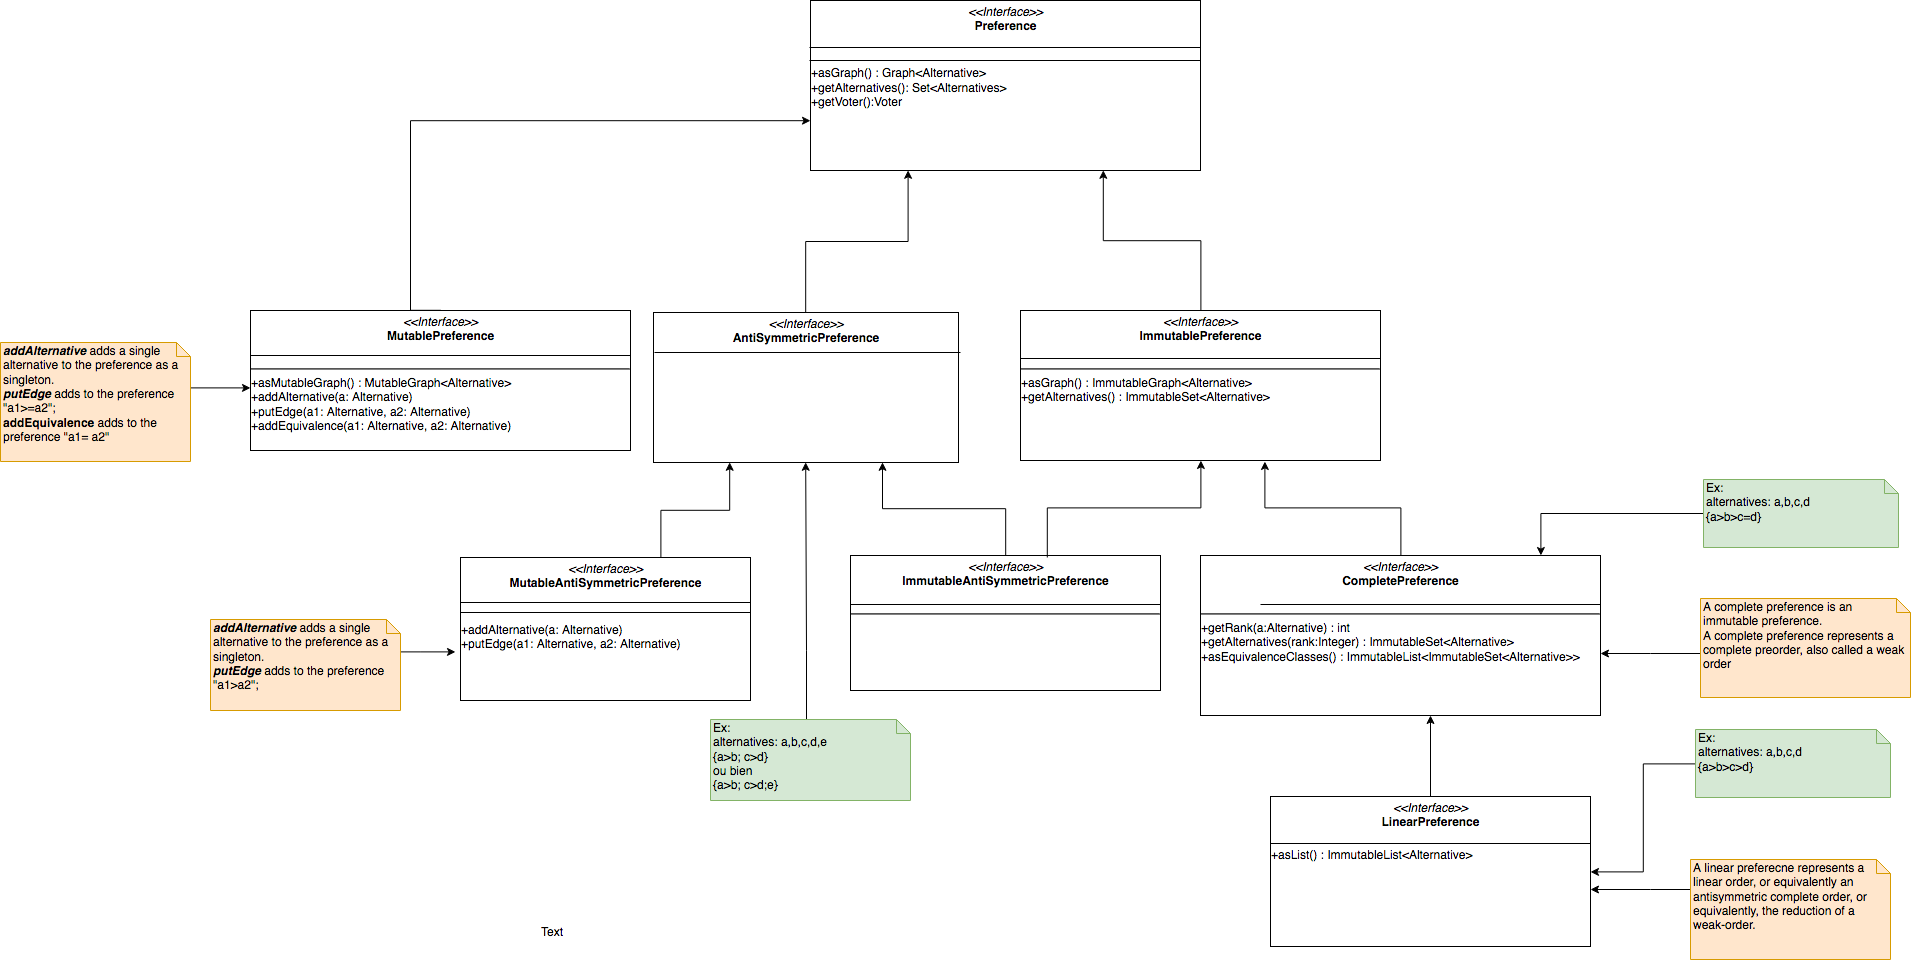

The diagram above was exported from draw.io. Its source (the exported page's mxGraphModel, read from the mxfile embedded in the PNG):
<mxGraphModel dx="1890" dy="425" grid="1" gridSize="10" guides="1" tooltips="1" connect="1" arrows="1" fold="1" page="1" pageScale="1" pageWidth="1169" pageHeight="827" math="0" shadow="0">
  <root>
    <mxCell id="0" />
    <mxCell id="1" parent="0" />
    <mxCell id="poMBlU7s4W9mAd9j-N-B-3" value="" style="edgeStyle=orthogonalEdgeStyle;rounded=0;orthogonalLoop=1;jettySize=auto;html=1;exitX=0.5;exitY=0;exitDx=0;exitDy=0;" parent="1" source="poMBlU7s4W9mAd9j-N-B-2" target="poMBlU7s4W9mAd9j-N-B-1" edge="1">
      <mxGeometry relative="1" as="geometry">
        <Array as="points">
          <mxPoint x="10" y="150" />
        </Array>
      </mxGeometry>
    </mxCell>
    <mxCell id="poMBlU7s4W9mAd9j-N-B-7" value="" style="edgeStyle=orthogonalEdgeStyle;rounded=0;orthogonalLoop=1;jettySize=auto;html=1;entryX=0.25;entryY=1;entryDx=0;entryDy=0;" parent="1" source="poMBlU7s4W9mAd9j-N-B-6" target="poMBlU7s4W9mAd9j-N-B-1" edge="1">
      <mxGeometry relative="1" as="geometry">
        <mxPoint x="510" y="280" as="targetPoint" />
      </mxGeometry>
    </mxCell>
    <mxCell id="poMBlU7s4W9mAd9j-N-B-1" value="&lt;p style=&quot;margin: 0px ; margin-top: 4px ; text-align: center&quot;&gt;&lt;i&gt;&amp;lt;&amp;lt;Interface&amp;gt;&amp;gt;&lt;/i&gt;&lt;br&gt;&lt;b&gt;Preference&lt;/b&gt;&lt;/p&gt;&lt;p style=&quot;margin: 0px ; margin-top: 4px ; text-align: center&quot;&gt;&lt;br&gt;&lt;/p&gt;&lt;div&gt;&lt;br&gt;&lt;/div&gt;&lt;div&gt;&lt;span&gt;+asGraph() : Graph&amp;lt;Alternative&amp;gt;&lt;/span&gt;&lt;/div&gt;&lt;div&gt;+getAlternatives(): Set&amp;lt;Alternatives&amp;gt;&lt;br&gt;&lt;/div&gt;&lt;div&gt;+getVoter():Voter&lt;/div&gt;&lt;div&gt;&lt;br&gt;&lt;/div&gt;&lt;div&gt;&lt;br&gt;&lt;/div&gt;&lt;div&gt;&lt;br&gt;&lt;/div&gt;" style="verticalAlign=middle;align=left;overflow=fill;fontSize=12;fontFamily=Helvetica;html=1;" parent="1" vertex="1">
      <mxGeometry x="410" y="30" width="390" height="170" as="geometry" />
    </mxCell>
    <mxCell id="XRXxAw7_97MCFYgaoNji-4" style="edgeStyle=orthogonalEdgeStyle;rounded=0;orthogonalLoop=1;jettySize=auto;html=1;entryX=0.25;entryY=1;entryDx=0;entryDy=0;" parent="1" source="poMBlU7s4W9mAd9j-N-B-10" target="poMBlU7s4W9mAd9j-N-B-6" edge="1">
      <mxGeometry relative="1" as="geometry">
        <Array as="points">
          <mxPoint x="260" y="540" />
          <mxPoint x="329" y="540" />
        </Array>
      </mxGeometry>
    </mxCell>
    <mxCell id="XRXxAw7_97MCFYgaoNji-5" style="edgeStyle=orthogonalEdgeStyle;rounded=0;orthogonalLoop=1;jettySize=auto;html=1;entryX=0.75;entryY=1;entryDx=0;entryDy=0;" parent="1" source="poMBlU7s4W9mAd9j-N-B-14" target="poMBlU7s4W9mAd9j-N-B-6" edge="1">
      <mxGeometry relative="1" as="geometry" />
    </mxCell>
    <mxCell id="poMBlU7s4W9mAd9j-N-B-6" value="&lt;p style=&quot;margin: 0px ; margin-top: 4px ; text-align: center&quot;&gt;&lt;i&gt;&amp;lt;&amp;lt;Interface&amp;gt;&amp;gt;&lt;/i&gt;&lt;br&gt;&lt;b&gt;AntiSymmetricPreference&lt;/b&gt;&lt;/p&gt;" style="verticalAlign=middle;align=left;overflow=fill;fontSize=12;fontFamily=Helvetica;html=1;" parent="1" vertex="1">
      <mxGeometry x="253" y="342" width="305" height="150" as="geometry" />
    </mxCell>
    <mxCell id="poMBlU7s4W9mAd9j-N-B-10" value="&lt;p style=&quot;margin: 0px ; margin-top: 4px ; text-align: center&quot;&gt;&lt;i&gt;&amp;lt;&amp;lt;Interface&amp;gt;&amp;gt;&lt;/i&gt;&lt;br&gt;&lt;b&gt;MutableAntiSymmetricPreference&lt;/b&gt;&lt;/p&gt;" style="verticalAlign=top;align=left;overflow=fill;fontSize=12;fontFamily=Helvetica;html=1;" parent="1" vertex="1">
      <mxGeometry x="60" y="587" width="290" height="143" as="geometry" />
    </mxCell>
    <mxCell id="poMBlU7s4W9mAd9j-N-B-9" value="" style="edgeStyle=orthogonalEdgeStyle;rounded=0;orthogonalLoop=1;jettySize=auto;html=1;entryX=0.75;entryY=1;entryDx=0;entryDy=0;" parent="1" source="poMBlU7s4W9mAd9j-N-B-8" target="poMBlU7s4W9mAd9j-N-B-1" edge="1">
      <mxGeometry relative="1" as="geometry" />
    </mxCell>
    <mxCell id="poMBlU7s4W9mAd9j-N-B-19" value="" style="edgeStyle=orthogonalEdgeStyle;rounded=0;orthogonalLoop=1;jettySize=auto;html=1;" parent="1" source="poMBlU7s4W9mAd9j-N-B-18" target="poMBlU7s4W9mAd9j-N-B-4" edge="1">
      <mxGeometry relative="1" as="geometry">
        <Array as="points">
          <mxPoint x="925" y="697" />
          <mxPoint x="925" y="697" />
        </Array>
      </mxGeometry>
    </mxCell>
    <mxCell id="LXN2vRK3tQuYj-UxHpee-5" value="" style="edgeStyle=orthogonalEdgeStyle;rounded=0;orthogonalLoop=1;jettySize=auto;html=1;entryX=0.678;entryY=1.007;entryDx=0;entryDy=0;entryPerimeter=0;" parent="1" source="poMBlU7s4W9mAd9j-N-B-4" target="poMBlU7s4W9mAd9j-N-B-8" edge="1">
      <mxGeometry relative="1" as="geometry">
        <mxPoint x="1060" y="507" as="targetPoint" />
      </mxGeometry>
    </mxCell>
    <mxCell id="poMBlU7s4W9mAd9j-N-B-4" value="&lt;p style=&quot;margin: 0px ; margin-top: 4px ; text-align: center&quot;&gt;&lt;i&gt;&amp;lt;&amp;lt;Interface&amp;gt;&amp;gt;&lt;/i&gt;&lt;br&gt;&lt;b&gt;CompletePreference&lt;/b&gt;&lt;/p&gt;&lt;p style=&quot;margin: 0px ; margin-top: 4px ; text-align: center&quot;&gt;&lt;b&gt;&lt;br&gt;&lt;/b&gt;&lt;/p&gt;&lt;div&gt;&lt;hr&gt;&lt;/div&gt;&lt;div&gt;&lt;span&gt;+getRank(a:Alternative) : int&lt;/span&gt;&lt;/div&gt;&lt;div&gt;+getAlternatives(rank:Integer) : ImmutableSet&amp;lt;Alternative&amp;gt;&lt;span&gt;&lt;br&gt;&lt;/span&gt;&lt;/div&gt;&lt;div&gt;+asEquivalenceClasses() : ImmutableList&amp;lt;ImmutableSet&amp;lt;Alternative&amp;gt;&amp;gt;&lt;/div&gt;" style="verticalAlign=top;align=left;overflow=fill;fontSize=12;fontFamily=Helvetica;html=1;" parent="1" vertex="1">
      <mxGeometry x="800" y="585" width="400" height="160" as="geometry" />
    </mxCell>
    <mxCell id="poMBlU7s4W9mAd9j-N-B-18" value="&lt;p style=&quot;margin: 0px ; margin-top: 4px ; text-align: center&quot;&gt;&lt;i&gt;&amp;lt;&amp;lt;Interface&amp;gt;&amp;gt;&lt;/i&gt;&lt;br&gt;&lt;b&gt;LinearPreference&lt;/b&gt;&lt;br&gt;&lt;/p&gt;&lt;p style=&quot;margin: 0px ; margin-top: 4px ; text-align: center&quot;&gt;&lt;b&gt;&lt;br&gt;&lt;/b&gt;&lt;/p&gt;+asList() : ImmutableList&amp;lt;Alternative&amp;gt;&lt;br&gt;" style="verticalAlign=top;align=left;overflow=fill;fontSize=12;fontFamily=Helvetica;html=1;" parent="1" vertex="1">
      <mxGeometry x="870" y="826" width="320" height="150" as="geometry" />
    </mxCell>
    <mxCell id="poMBlU7s4W9mAd9j-N-B-8" value="&lt;p style=&quot;margin: 0px ; margin-top: 4px ; text-align: center&quot;&gt;&lt;i&gt;&amp;lt;&amp;lt;Interface&amp;gt;&amp;gt;&lt;/i&gt;&lt;br&gt;&lt;b&gt;ImmutablePreference&lt;/b&gt;&lt;/p&gt;&lt;p style=&quot;margin: 0px ; margin-top: 4px ; text-align: center&quot;&gt;&lt;b&gt;&lt;br&gt;&lt;/b&gt;&lt;/p&gt;&lt;hr&gt;&lt;div&gt;&lt;span&gt;+asGraph() : ImmutableGraph&amp;lt;Alternative&amp;gt;&lt;/span&gt;&lt;/div&gt;&lt;div&gt;+getAlternatives() : ImmutableSet&amp;lt;Alternative&amp;gt;&lt;span&gt;&lt;br&gt;&lt;/span&gt;&lt;/div&gt;" style="verticalAlign=top;align=left;overflow=fill;fontSize=12;fontFamily=Helvetica;html=1;" parent="1" vertex="1">
      <mxGeometry x="620" y="340" width="360" height="150" as="geometry" />
    </mxCell>
    <mxCell id="poMBlU7s4W9mAd9j-N-B-14" value="&lt;p style=&quot;margin: 0px ; margin-top: 4px ; text-align: center&quot;&gt;&lt;i&gt;&amp;lt;&amp;lt;Interface&amp;gt;&amp;gt;&lt;/i&gt;&lt;br&gt;&lt;b&gt;ImmutableAntiSymmetricPreference&lt;/b&gt;&lt;/p&gt;&lt;p style=&quot;margin: 0px ; margin-top: 4px ; text-align: center&quot;&gt;&lt;b&gt;&lt;br&gt;&lt;/b&gt;&lt;/p&gt;&lt;hr&gt;" style="verticalAlign=top;align=left;overflow=fill;fontSize=12;fontFamily=Helvetica;html=1;" parent="1" vertex="1">
      <mxGeometry x="450" y="585" width="310" height="135" as="geometry" />
    </mxCell>
    <mxCell id="poMBlU7s4W9mAd9j-N-B-2" value="&lt;p style=&quot;margin: 0px ; margin-top: 4px ; text-align: center&quot;&gt;&lt;i&gt;&amp;lt;&amp;lt;Interface&amp;gt;&amp;gt;&lt;/i&gt;&lt;br&gt;&lt;b&gt;MutablePreference&lt;/b&gt;&lt;/p&gt;&lt;p style=&quot;margin: 0px ; margin-top: 4px ; text-align: center&quot;&gt;&lt;b&gt;&lt;br&gt;&lt;/b&gt;&lt;/p&gt;&lt;hr&gt;&lt;div&gt;&lt;span&gt;+asMutableGraph() : MutableGraph&amp;lt;Alternative&amp;gt;&lt;/span&gt;&lt;br&gt;&lt;span&gt;+addAlternative(a: Alternative)&lt;br&gt;+putEdge(a1: Alternative, a2: Alternative)&lt;/span&gt;&lt;/div&gt;&lt;div&gt;&lt;span&gt;+addEquivalence(&lt;/span&gt;&lt;span&gt;&lt;span&gt;a1: Alternative, a2: Alternative)&lt;/span&gt;&lt;/span&gt;&lt;div&gt;&lt;br&gt;&lt;/div&gt;&lt;div&gt;&lt;br&gt;&lt;/div&gt;&lt;div&gt;&lt;br&gt;&lt;/div&gt;&lt;/div&gt;" style="verticalAlign=top;align=left;overflow=fill;fontSize=12;fontFamily=Helvetica;html=1;" parent="1" vertex="1">
      <mxGeometry x="-150" y="340" width="380" height="140" as="geometry" />
    </mxCell>
    <mxCell id="XRXxAw7_97MCFYgaoNji-7" value="" style="line;strokeWidth=1;fillColor=none;align=left;verticalAlign=middle;spacingTop=-1;spacingLeft=3;spacingRight=3;rotatable=0;labelPosition=right;points=[];portConstraint=eastwest;" parent="1" vertex="1">
      <mxGeometry x="409" y="85" width="391" height="10" as="geometry" />
    </mxCell>
    <mxCell id="XRXxAw7_97MCFYgaoNji-8" value="" style="line;strokeWidth=1;fillColor=none;align=left;verticalAlign=middle;spacingTop=-1;spacingLeft=3;spacingRight=3;rotatable=0;labelPosition=right;points=[];portConstraint=eastwest;" parent="1" vertex="1">
      <mxGeometry x="409" y="73" width="391" height="8" as="geometry" />
    </mxCell>
    <mxCell id="XRXxAw7_97MCFYgaoNji-10" value="" style="line;strokeWidth=1;fillColor=none;align=left;verticalAlign=middle;spacingTop=-1;spacingLeft=3;spacingRight=3;rotatable=0;labelPosition=right;points=[];portConstraint=eastwest;" parent="1" vertex="1">
      <mxGeometry x="-150" y="381" width="380" height="8" as="geometry" />
    </mxCell>
    <mxCell id="XRXxAw7_97MCFYgaoNji-12" value="" style="line;strokeWidth=1;fillColor=none;align=left;verticalAlign=middle;spacingTop=-1;spacingLeft=3;spacingRight=3;rotatable=0;labelPosition=right;points=[];portConstraint=eastwest;" parent="1" vertex="1">
      <mxGeometry x="254" y="378" width="306" height="8" as="geometry" />
    </mxCell>
    <mxCell id="XRXxAw7_97MCFYgaoNji-14" value="" style="line;strokeWidth=1;fillColor=none;align=left;verticalAlign=middle;spacingTop=-1;spacingLeft=3;spacingRight=3;rotatable=0;labelPosition=right;points=[];portConstraint=eastwest;" parent="1" vertex="1">
      <mxGeometry x="620" y="384" width="360" height="8" as="geometry" />
    </mxCell>
    <mxCell id="XRXxAw7_97MCFYgaoNji-17" value="" style="line;strokeWidth=1;fillColor=none;align=left;verticalAlign=middle;spacingTop=-1;spacingLeft=3;spacingRight=3;rotatable=0;labelPosition=right;points=[];portConstraint=eastwest;" parent="1" vertex="1">
      <mxGeometry x="860" y="630" width="340" height="8" as="geometry" />
    </mxCell>
    <mxCell id="XRXxAw7_97MCFYgaoNji-19" value="" style="line;strokeWidth=1;fillColor=none;align=left;verticalAlign=middle;spacingTop=-1;spacingLeft=3;spacingRight=3;rotatable=0;labelPosition=right;points=[];portConstraint=eastwest;" parent="1" vertex="1">
      <mxGeometry x="870" y="869" width="320" height="8" as="geometry" />
    </mxCell>
    <mxCell id="XRXxAw7_97MCFYgaoNji-21" value="" style="line;strokeWidth=1;fillColor=none;align=left;verticalAlign=middle;spacingTop=-1;spacingLeft=3;spacingRight=3;rotatable=0;labelPosition=right;points=[];portConstraint=eastwest;" parent="1" vertex="1">
      <mxGeometry x="450" y="630" width="310" height="8" as="geometry" />
    </mxCell>
    <mxCell id="XRXxAw7_97MCFYgaoNji-22" value="" style="line;strokeWidth=1;fillColor=none;align=left;verticalAlign=middle;spacingTop=-1;spacingLeft=3;spacingRight=3;rotatable=0;labelPosition=right;points=[];portConstraint=eastwest;" parent="1" vertex="1">
      <mxGeometry x="60" y="638" width="290" height="8" as="geometry" />
    </mxCell>
    <mxCell id="XRXxAw7_97MCFYgaoNji-23" value="" style="line;strokeWidth=1;fillColor=none;align=left;verticalAlign=middle;spacingTop=-1;spacingLeft=3;spacingRight=3;rotatable=0;labelPosition=right;points=[];portConstraint=eastwest;" parent="1" vertex="1">
      <mxGeometry x="60" y="628" width="290" height="8" as="geometry" />
    </mxCell>
    <mxCell id="sBywTc--kwEPFjlZIo5l-2" style="edgeStyle=orthogonalEdgeStyle;rounded=0;orthogonalLoop=1;jettySize=auto;html=1;exitX=0.634;exitY=0.014;exitDx=0;exitDy=0;exitPerimeter=0;" parent="1" source="poMBlU7s4W9mAd9j-N-B-14" target="poMBlU7s4W9mAd9j-N-B-8" edge="1">
      <mxGeometry relative="1" as="geometry">
        <mxPoint x="605" y="595" as="sourcePoint" />
        <mxPoint x="492" y="502" as="targetPoint" />
      </mxGeometry>
    </mxCell>
    <mxCell id="YuDQLK9Y0Y6IZZpfnChJ-2" value="" style="edgeStyle=orthogonalEdgeStyle;rounded=0;orthogonalLoop=1;jettySize=auto;html=1;" parent="1" source="YuDQLK9Y0Y6IZZpfnChJ-1" target="poMBlU7s4W9mAd9j-N-B-4" edge="1">
      <mxGeometry relative="1" as="geometry">
        <Array as="points">
          <mxPoint x="1250" y="683" />
          <mxPoint x="1250" y="683" />
        </Array>
      </mxGeometry>
    </mxCell>
    <mxCell id="YuDQLK9Y0Y6IZZpfnChJ-1" value="&lt;div align=&quot;left&quot;&gt;A complete preference is an immutable preference.&lt;br&gt;&lt;/div&gt;&lt;div align=&quot;left&quot;&gt;A complete preference represents a complete preorder, also called a weak order&lt;/div&gt;" style="shape=note;whiteSpace=wrap;html=1;size=14;verticalAlign=top;align=left;spacingTop=-6;fillColor=#ffe6cc;strokeColor=#d79b00;" parent="1" vertex="1">
      <mxGeometry x="1300" y="628" width="210" height="99" as="geometry" />
    </mxCell>
    <mxCell id="YuDQLK9Y0Y6IZZpfnChJ-5" value="" style="edgeStyle=orthogonalEdgeStyle;rounded=0;orthogonalLoop=1;jettySize=auto;html=1;entryX=1;entryY=0.62;entryDx=0;entryDy=0;entryPerimeter=0;" parent="1" source="YuDQLK9Y0Y6IZZpfnChJ-3" target="poMBlU7s4W9mAd9j-N-B-18" edge="1">
      <mxGeometry relative="1" as="geometry">
        <mxPoint x="1210" y="917" as="targetPoint" />
        <Array as="points">
          <mxPoint x="1250" y="919" />
          <mxPoint x="1250" y="919" />
        </Array>
      </mxGeometry>
    </mxCell>
    <mxCell id="YuDQLK9Y0Y6IZZpfnChJ-3" value="A linear preferecne represents a linear order, or equivalently an antisymmetric complete order, or equivalently, the reduction of a weak-order." style="shape=note;whiteSpace=wrap;html=1;size=14;verticalAlign=top;align=left;spacingTop=-6;fillColor=#ffe6cc;strokeColor=#d79b00;" parent="1" vertex="1">
      <mxGeometry x="1290" y="889" width="200" height="100" as="geometry" />
    </mxCell>
    <mxCell id="3F7X2_0Q2leGdwukuEnn-6" value="" style="edgeStyle=orthogonalEdgeStyle;rounded=0;orthogonalLoop=1;jettySize=auto;html=1;" parent="1" source="3F7X2_0Q2leGdwukuEnn-2" target="poMBlU7s4W9mAd9j-N-B-4" edge="1">
      <mxGeometry relative="1" as="geometry">
        <mxPoint x="1225" y="544" as="targetPoint" />
        <Array as="points">
          <mxPoint x="1140" y="543" />
        </Array>
      </mxGeometry>
    </mxCell>
    <mxCell id="3F7X2_0Q2leGdwukuEnn-2" value="&lt;div&gt;Ex: &lt;br&gt;&lt;/div&gt;&lt;div&gt;alternatives: a,b,c,d&lt;/div&gt;&lt;div&gt;{a&amp;gt;b&amp;gt;c=d}&lt;br&gt;&lt;/div&gt;&lt;div&gt;&lt;br&gt;&lt;/div&gt;&lt;div&gt;&lt;br&gt;&lt;/div&gt;" style="shape=note;whiteSpace=wrap;html=1;size=14;verticalAlign=top;align=left;spacingTop=-6;fillColor=#d5e8d4;strokeColor=#82b366;" parent="1" vertex="1">
      <mxGeometry x="1303" y="509" width="195" height="68" as="geometry" />
    </mxCell>
    <mxCell id="3F7X2_0Q2leGdwukuEnn-11" value="" style="edgeStyle=orthogonalEdgeStyle;rounded=0;orthogonalLoop=1;jettySize=auto;html=1;" parent="1" source="3F7X2_0Q2leGdwukuEnn-9" target="poMBlU7s4W9mAd9j-N-B-18" edge="1">
      <mxGeometry relative="1" as="geometry">
        <mxPoint x="1215" y="808" as="targetPoint" />
      </mxGeometry>
    </mxCell>
    <mxCell id="3F7X2_0Q2leGdwukuEnn-9" value="&lt;div&gt;Ex: &lt;br&gt;&lt;/div&gt;&lt;div&gt;alternatives: a,b,c,d&lt;/div&gt;&lt;div&gt;{a&amp;gt;b&amp;gt;c&amp;gt;d}&lt;br&gt;&lt;/div&gt;&lt;div&gt;&lt;br&gt;&lt;/div&gt;&lt;div&gt;&lt;br&gt;&lt;/div&gt;" style="shape=note;whiteSpace=wrap;html=1;size=14;verticalAlign=top;align=left;spacingTop=-6;fillColor=#d5e8d4;strokeColor=#82b366;" parent="1" vertex="1">
      <mxGeometry x="1295" y="759" width="195" height="68" as="geometry" />
    </mxCell>
    <mxCell id="3F7X2_0Q2leGdwukuEnn-17" value="" style="edgeStyle=orthogonalEdgeStyle;rounded=0;orthogonalLoop=1;jettySize=auto;html=1;entryX=0.5;entryY=1;entryDx=0;entryDy=0;" parent="1" source="3F7X2_0Q2leGdwukuEnn-13" target="poMBlU7s4W9mAd9j-N-B-6" edge="1">
      <mxGeometry relative="1" as="geometry">
        <mxPoint x="400" y="520" as="targetPoint" />
        <Array as="points">
          <mxPoint x="406" y="680" />
          <mxPoint x="406" y="680" />
        </Array>
      </mxGeometry>
    </mxCell>
    <mxCell id="3F7X2_0Q2leGdwukuEnn-13" value="&lt;div&gt;Ex: &lt;br&gt;&lt;/div&gt;&lt;div&gt;alternatives: a,b,c,d,e&lt;/div&gt;&lt;div&gt;{a&amp;gt;b; c&amp;gt;d}&lt;/div&gt;&lt;div&gt;ou bien &lt;br&gt;&lt;/div&gt;&lt;div&gt;{a&amp;gt;b; c&amp;gt;d;e}&lt;/div&gt;&lt;div&gt;&lt;br&gt;&lt;/div&gt;&lt;div&gt;&lt;br&gt;&lt;/div&gt;" style="shape=note;whiteSpace=wrap;html=1;size=14;verticalAlign=top;align=left;spacingTop=-6;fillColor=#d5e8d4;strokeColor=#82b366;" parent="1" vertex="1">
      <mxGeometry x="310" y="749" width="200" height="81" as="geometry" />
    </mxCell>
    <mxCell id="LXN2vRK3tQuYj-UxHpee-8" value="+addAlternative(a: Alternative)&#10;+putEdge(a1: Alternative, a2: Alternative)&#10;&#10;&#10;" style="text;strokeColor=none;fillColor=none;align=left;verticalAlign=top;spacingLeft=4;spacingRight=4;overflow=hidden;rotatable=0;points=[[0,0.5],[1,0.5]];portConstraint=eastwest;" parent="1" vertex="1">
      <mxGeometry x="55" y="646" width="290" height="69" as="geometry" />
    </mxCell>
    <mxCell id="fidTAntwVVOIzY0FguY4-2" value="" style="edgeStyle=orthogonalEdgeStyle;rounded=0;orthogonalLoop=1;jettySize=auto;html=1;" parent="1" source="fidTAntwVVOIzY0FguY4-1" target="LXN2vRK3tQuYj-UxHpee-8" edge="1">
      <mxGeometry relative="1" as="geometry">
        <Array as="points">
          <mxPoint x="20" y="681" />
          <mxPoint x="20" y="681" />
        </Array>
      </mxGeometry>
    </mxCell>
    <mxCell id="fidTAntwVVOIzY0FguY4-1" value="&lt;div&gt;&lt;i&gt;&lt;b&gt;addAlternative &lt;/b&gt;&lt;/i&gt;adds a single alternative to the preference as a singleton.&lt;/div&gt;&lt;div&gt;&lt;i&gt;&lt;b&gt;putEdge &lt;/b&gt;&lt;/i&gt;adds to the preference &quot;a1&amp;gt;a2&quot;;&lt;br&gt;&lt;/div&gt;&lt;div&gt;&lt;br&gt;&lt;/div&gt;&lt;div&gt;&lt;br&gt;&lt;/div&gt;" style="shape=note;whiteSpace=wrap;html=1;size=14;verticalAlign=top;align=left;spacingTop=-6;fillColor=#ffe6cc;strokeColor=#d79b00;" parent="1" vertex="1">
      <mxGeometry x="-190" y="649" width="190" height="91" as="geometry" />
    </mxCell>
    <mxCell id="eoaWOHjYrEqVpRuhc9xZ-1" value="Text" style="text;html=1;resizable=0;points=[];autosize=1;align=left;verticalAlign=top;spacingTop=-4;" parent="1" vertex="1">
      <mxGeometry x="139" y="952" width="40" height="20" as="geometry" />
    </mxCell>
    <mxCell id="nOlStwSD0QT9kRhEla5I-2" value="" style="edgeStyle=orthogonalEdgeStyle;rounded=0;orthogonalLoop=1;jettySize=auto;html=1;" edge="1" parent="1" source="nOlStwSD0QT9kRhEla5I-1" target="poMBlU7s4W9mAd9j-N-B-2">
      <mxGeometry relative="1" as="geometry">
        <Array as="points">
          <mxPoint x="-160" y="417" />
          <mxPoint x="-160" y="417" />
        </Array>
      </mxGeometry>
    </mxCell>
    <mxCell id="nOlStwSD0QT9kRhEla5I-1" value="&lt;div&gt;&lt;i&gt;&lt;b&gt;addAlternative &lt;/b&gt;&lt;/i&gt;adds a single alternative to the preference as a singleton.&lt;/div&gt;&lt;div&gt;&lt;i&gt;&lt;b&gt;putEdge &lt;/b&gt;&lt;/i&gt;adds to the preference &quot;a1&amp;gt;=a2&quot;;&lt;/div&gt;&lt;div&gt;&lt;b&gt;addEquivalence&lt;/b&gt; adds to the preference &quot;a1= a2&quot; &lt;br&gt;&lt;/div&gt;&lt;div&gt;&lt;br&gt;&lt;/div&gt;&lt;div&gt;&lt;br&gt;&lt;/div&gt;" style="shape=note;whiteSpace=wrap;html=1;size=14;verticalAlign=top;align=left;spacingTop=-6;fillColor=#ffe6cc;strokeColor=#d79b00;" vertex="1" parent="1">
      <mxGeometry x="-400" y="372" width="190" height="119" as="geometry" />
    </mxCell>
  </root>
</mxGraphModel>